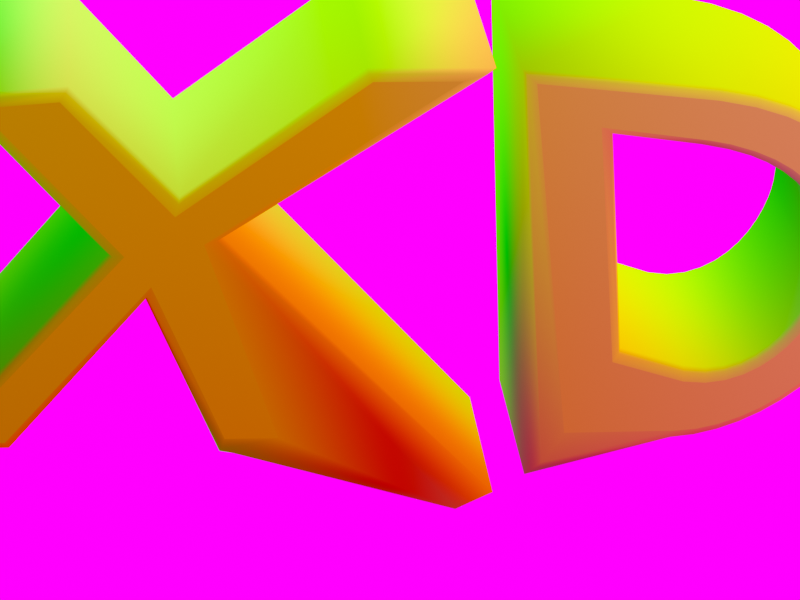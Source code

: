 # Source: UV_Creator_-_Text.blend  (saved by Blender 5.0.119; exported with 4.5.12 LTS)
import bpy
from mathutils import Matrix  # noqa: F401  (used for matrix-valued properties, if any)

bpy.ops.wm.read_factory_settings(use_empty=True)
scene = bpy.context.scene
scene.name = 'Scene'

# ---- collections
col_collection = bpy.data.collections.new('Collection'); scene.collection.children.link(col_collection)

# ---- images (referenced by path relative to the original .blend; pixels are not part of the script)
import os
ASSET_DIR = os.environ.get("B2B_ASSET_DIR", "")  # directory of the original .blend (textures are referenced by path, not embedded)
HERE = os.path.dirname(os.path.abspath(__file__))  # packed textures are extracted next to this script under _unpacked/

def load_image(name, relpath, width, height, colorspace="sRGB"):
    """Load a texture the original file referenced (path relative to the .blend, or extracted next to this script)."""
    p = next((c for c in (os.path.join(HERE, relpath), os.path.join(ASSET_DIR, relpath)) if relpath and os.path.exists(c)), "")
    if p:
        img = bpy.data.images.load(p, check_existing=True)
        img.name = name
    else:  # same state as the original file: an image datablock whose file is absent (Cycles renders it pink)
        img = bpy.data.images.new(name, width, height)
        img.source = "FILE"
        img.filepath = "//" + (relpath or name)
    img.colorspace_settings.name = colorspace
    return img
img_uv_standard_png = load_image('UV_standard.png', 'UV_standard.png', 1024, 1024, 'sRGB')

# ---- materials (node trees are filled in below, after node groups)
mat_material_002 = bpy.data.materials.new('Material.002')
mat_material_003 = bpy.data.materials.new('Material.003')

# ---- node groups
ng_matcap_uv = bpy.data.node_groups.new('Matcap UV', 'ShaderNodeTree')
_s = ng_matcap_uv.interface.new_socket(name='Vector', in_out='OUTPUT', socket_type='NodeSocketVector')
_N = ng_matcap_uv.nodes; _L = ng_matcap_uv.links
n0 = _N.new('NodeGroupOutput'); n0.name = 'Group Output'; n0.location = (479, 0)
n1 = _N.new('NodeGroupInput'); n1.name = 'Group Input'; n1.location = (-489, 0)
n2 = _N.new('ShaderNodeVectorMath'); n2.name = 'Vector Math'; n2.location = (-70, -20)
n2.operation = 'CROSS_PRODUCT'
n3 = _N.new('ShaderNodeNewGeometry'); n3.name = 'Geometry'; n3.location = (-289, 37)
n4 = _N.new('ShaderNodeMapping'); n4.name = 'Mapping'; n4.location = (289, -37)
n4.inputs[1].default_value = (0.5, 0.5, 0.0)
n4.inputs[2].default_value = (0.0, 0.0, 1.571)
n4.inputs[3].default_value = (0.5, 0.5, 0.5)
n5 = _N.new('ShaderNodeVectorTransform'); n5.name = 'Vector Transform'; n5.location = (110, 30)
n5.convert_to = 'CAMERA'
_L.new(n5.outputs[0], n4.inputs[0])
_L.new(n3.outputs[1], n2.inputs[0])
_L.new(n3.outputs[4], n2.inputs[1])
_L.new(n2.outputs[0], n5.inputs[0])
_L.new(n4.outputs[0], n0.inputs[0])
n0.is_active_output = True

# ---- material node trees
mat_material_002.use_nodes = True; mat_material_002.node_tree.nodes.clear()
_N = mat_material_002.node_tree.nodes; _L = mat_material_002.node_tree.links
n0 = _N.new('ShaderNodeOutputMaterial'); n0.name = 'Material Output'; n0.location = (200, 100)
n1 = _N.new('ShaderNodeGroup'); n1.name = 'Matcap UV'; n1.location = (-126, 10)
n1.node_tree = ng_matcap_uv
_L.new(n1.outputs[0], n0.inputs[0])
n0.is_active_output = True
mat_material_003.use_nodes = True; mat_material_003.node_tree.nodes.clear()
_N = mat_material_003.node_tree.nodes; _L = mat_material_003.node_tree.links
n0 = _N.new('ShaderNodeOutputMaterial'); n0.name = 'Material Output'; n0.location = (200, 100)
n1 = _N.new('ShaderNodeTexImage'); n1.name = 'Image Texture'; n1.location = (-74, -99)
n1.image = img_uv_standard_png
n1.extension = 'MIRROR'
_L.new(n1.outputs[0], n0.inputs[0])
n0.is_active_output = True

# ---- world
world_world = bpy.data.worlds.new('World'); scene.world = world_world
world_world.use_nodes = True; world_world.node_tree.nodes.clear()
_N = world_world.node_tree.nodes; _L = world_world.node_tree.links
n0 = _N.new('ShaderNodeOutputWorld'); n0.name = 'World Output'; n0.location = (200, 100)
n1 = _N.new('ShaderNodeBackground'); n1.name = 'Background'; n1.location = (-200, 100)
n1.inputs[0].default_value = (0.05088, 0.05088, 0.05088, 1.0)
n1.inputs[1].default_value = 5.96e-08
_L.new(n1.outputs[0], n0.inputs[0])
n0.is_active_output = True
world_world.color = (0.05088, 0.05088, 0.05088)
world_world.sun_shadow_jitter_overblur = 0.0

# ---- cameras
cam_camera = bpy.data.cameras.new('Camera')
cam_camera.clip_end = 100.0
cam_camera.lens = 69.67
cam_camera.ortho_scale = 7.314

# ---- lights
light_light = bpy.data.lights.new('Light', 'POINT')
light_light.energy = 1000.0
light_light.shadow_soft_size = 0.1

# ---- meshes
me_cube = bpy.data.meshes.new('Cube')
me_cube.from_pydata([(-1.0, -1.0, -1.0), (-1.0, -1.0, 1.0), (-1.0, 1.0, -1.0), (-1.0, 1.0, 1.0), (1.0, -1.0, -1.0), (1.0, -1.0, 1.0), (1.0, 1.0, -1.0), (1.0, 1.0, 1.0)], [], [(0, 1, 3, 2), (2, 3, 7, 6), (6, 7, 5, 4), (4, 5, 1, 0), (2, 6, 4, 0), (7, 3, 1, 5)])
_uv = me_cube.uv_layers.new(name='UVMap')
_uv.uv.foreach_set('vector', [-4.325, -4.325, 5.325, -4.325, 5.325, 5.325, -4.325, 5.325, -4.325, -4.325, 5.325, -4.325, 5.325, 5.325, -4.325, 5.325, -4.325, -4.325, 5.325, -4.325, 5.325, 5.325, -4.325, 5.325, -4.325, -4.325, 5.325, -4.325, 5.325, 5.325, -4.325, 5.325, -4.325, -4.325, 5.325, -4.325, 5.325, 5.325, -4.325, 5.325, -4.325, -4.325, 5.325, -4.325, 5.325, 5.325, -4.325, 5.325])
me_cube.materials.append(mat_material_003)
me_cube.update()

# ---- curves / text
txt_text_001 = bpy.data.curves.new('Text.001', 'FONT')
txt_text_001.dimensions = '2D'
txt_text_001.body = 'XD'
txt_text_001.materials.append(mat_material_002)
txt_text_001.bevel_resolution = 1
txt_text_001.extrude = 0.19
txt_text_001.bevel_depth = 0.02
txt_text_001.align_x = 'CENTER'

# ---- objects
ob_light = bpy.data.objects.new('Light', light_light)
ob_camera = bpy.data.objects.new('Camera', cam_camera)
ob_text = bpy.data.objects.new('Text', txt_text_001)
ob_cube = bpy.data.objects.new('Cube', me_cube)

# ---- transforms, parenting, visibility, modifiers, constraints
ob_light.location = (4.076, 1.005, 5.904)
ob_light.rotation_euler = (0.6503, 0.05522, 1.866)
ob_light.lock_rotations_4d = False
ob_light.empty_display_type = 'ARROWS'
ob_light.color = (0.0, 0.0, 0.0, 0.0)
ob_light.lineart.crease_threshold = 0.0
ob_camera.location = (-2.49, 0.0, 11.84)
ob_camera.rotation_euler = (0.0, -0.2041, 0.0)
ob_camera.lock_rotations_4d = False
ob_camera.empty_display_type = 'ARROWS'
ob_camera.color = (0.0, 0.0, 0.0, 0.0)
ob_camera.display_type = 'WIRE'
ob_camera.lineart.crease_threshold = 0.0
ob_text.location = (0.006601, -0.6289, 0.0)
ob_text.rotation_euler = (0.7659, -0.0, 0.0)
ob_text.scale = (4.841, 4.841, 2.709)
_m = ob_text.modifiers.new('Cast', 'CAST')
_m.cast_type = 'CYLINDER'
_m.factor = 0.3052
ob_cube.location = (0.0, 0.0, 0.0)
ob_cube.rotation_euler = (1.571, -0.0, 1.571)
ob_cube.scale = (12.31, 12.31, 12.31)
_m = ob_cube.modifiers.new('Subdivision', 'SUBSURF')
_m.levels = 5
_m.render_levels = 5
_m = ob_cube.modifiers.new('Displace', 'DISPLACE')
_m.texture_coords = 'GLOBAL'

# ---- collection membership
col_collection.objects.link(ob_light)
col_collection.objects.link(ob_camera)
col_collection.objects.link(ob_text)
col_collection.objects.link(ob_cube)

# ---- scene / render settings (as saved in the file)
scene.camera = ob_camera
scene.frame_start = 1; scene.frame_end = 72; scene.frame_set(18)
scene.render.engine = 'BLENDER_EEVEE_NEXT'
scene.render.resolution_x = 640
scene.render.resolution_y = 480
scene.render.filter_size = 0.0
scene.render.film_transparent = True
scene.render.bake_bias = 0.0
scene.render.bake_samples = 0
scene.cycles.sampling_pattern = 'TABULATED_SOBOL'
scene.eevee.use_volume_custom_range = False
scene.view_settings.view_transform = 'Standard'
bpy.context.view_layer.update()
